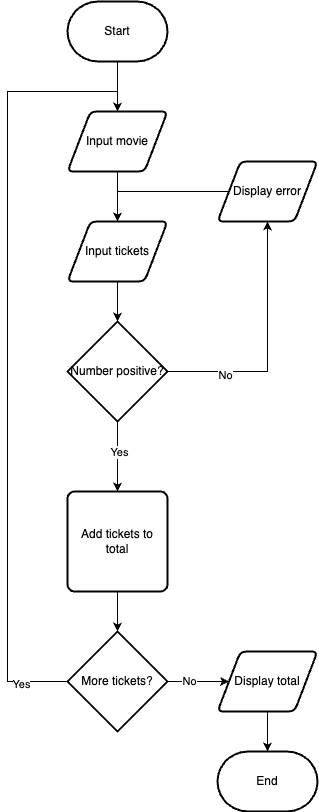

The diagram above was exported from draw.io. Its source (the exported page's mxGraphModel, read from the mxfile embedded in the PNG):
<mxGraphModel dx="1114" dy="999" grid="1" gridSize="10" guides="1" tooltips="1" connect="1" arrows="1" fold="1" page="1" pageScale="1" pageWidth="827" pageHeight="1169" math="0" shadow="0">
  <root>
    <mxCell id="WIyWlLk6GJQsqaUBKTNV-0" />
    <mxCell id="WIyWlLk6GJQsqaUBKTNV-1" parent="WIyWlLk6GJQsqaUBKTNV-0" />
    <mxCell id="ALEW7kmu08sUiyhfNBV2-4" style="edgeStyle=orthogonalEdgeStyle;rounded=0;orthogonalLoop=1;jettySize=auto;html=1;" parent="WIyWlLk6GJQsqaUBKTNV-1" source="ALEW7kmu08sUiyhfNBV2-0" target="ALEW7kmu08sUiyhfNBV2-3" edge="1">
      <mxGeometry relative="1" as="geometry" />
    </mxCell>
    <mxCell id="ALEW7kmu08sUiyhfNBV2-0" value="Start" style="strokeWidth=2;html=1;shape=mxgraph.flowchart.terminator;whiteSpace=wrap;" parent="WIyWlLk6GJQsqaUBKTNV-1" vertex="1">
      <mxGeometry x="180" y="90" width="100" height="60" as="geometry" />
    </mxCell>
    <mxCell id="ALEW7kmu08sUiyhfNBV2-7" style="edgeStyle=orthogonalEdgeStyle;rounded=0;orthogonalLoop=1;jettySize=auto;html=1;entryX=0.5;entryY=0;entryDx=0;entryDy=0;" parent="WIyWlLk6GJQsqaUBKTNV-1" source="ALEW7kmu08sUiyhfNBV2-3" target="ALEW7kmu08sUiyhfNBV2-5" edge="1">
      <mxGeometry relative="1" as="geometry" />
    </mxCell>
    <mxCell id="ALEW7kmu08sUiyhfNBV2-3" value="Input movie" style="shape=parallelogram;html=1;strokeWidth=2;perimeter=parallelogramPerimeter;whiteSpace=wrap;rounded=1;arcSize=12;size=0.23;" parent="WIyWlLk6GJQsqaUBKTNV-1" vertex="1">
      <mxGeometry x="180" y="200" width="100" height="60" as="geometry" />
    </mxCell>
    <mxCell id="ALEW7kmu08sUiyhfNBV2-5" value="Input tickets" style="shape=parallelogram;html=1;strokeWidth=2;perimeter=parallelogramPerimeter;whiteSpace=wrap;rounded=1;arcSize=12;size=0.23;" parent="WIyWlLk6GJQsqaUBKTNV-1" vertex="1">
      <mxGeometry x="180" y="310" width="100" height="60" as="geometry" />
    </mxCell>
    <mxCell id="ALEW7kmu08sUiyhfNBV2-17" style="edgeStyle=orthogonalEdgeStyle;rounded=0;orthogonalLoop=1;jettySize=auto;html=1;" parent="WIyWlLk6GJQsqaUBKTNV-1" source="ALEW7kmu08sUiyhfNBV2-6" target="ALEW7kmu08sUiyhfNBV2-13" edge="1">
      <mxGeometry relative="1" as="geometry" />
    </mxCell>
    <mxCell id="ALEW7kmu08sUiyhfNBV2-24" value="Yes" style="edgeLabel;html=1;align=center;verticalAlign=middle;resizable=0;points=[];" parent="ALEW7kmu08sUiyhfNBV2-17" vertex="1" connectable="0">
      <mxGeometry x="-0.15" y="1" relative="1" as="geometry">
        <mxPoint as="offset" />
      </mxGeometry>
    </mxCell>
    <mxCell id="ALEW7kmu08sUiyhfNBV2-22" style="edgeStyle=orthogonalEdgeStyle;rounded=0;orthogonalLoop=1;jettySize=auto;html=1;entryX=0.5;entryY=1;entryDx=0;entryDy=0;" parent="WIyWlLk6GJQsqaUBKTNV-1" source="ALEW7kmu08sUiyhfNBV2-6" target="ALEW7kmu08sUiyhfNBV2-11" edge="1">
      <mxGeometry relative="1" as="geometry" />
    </mxCell>
    <mxCell id="ALEW7kmu08sUiyhfNBV2-23" value="No" style="edgeLabel;html=1;align=center;verticalAlign=middle;resizable=0;points=[];" parent="ALEW7kmu08sUiyhfNBV2-22" vertex="1" connectable="0">
      <mxGeometry x="-0.5478" y="-3" relative="1" as="geometry">
        <mxPoint as="offset" />
      </mxGeometry>
    </mxCell>
    <mxCell id="ALEW7kmu08sUiyhfNBV2-6" value="Number positive?" style="strokeWidth=2;html=1;shape=mxgraph.flowchart.decision;whiteSpace=wrap;" parent="WIyWlLk6GJQsqaUBKTNV-1" vertex="1">
      <mxGeometry x="180" y="410" width="100" height="100" as="geometry" />
    </mxCell>
    <mxCell id="ALEW7kmu08sUiyhfNBV2-8" style="edgeStyle=orthogonalEdgeStyle;rounded=0;orthogonalLoop=1;jettySize=auto;html=1;entryX=0.5;entryY=0;entryDx=0;entryDy=0;entryPerimeter=0;" parent="WIyWlLk6GJQsqaUBKTNV-1" source="ALEW7kmu08sUiyhfNBV2-5" target="ALEW7kmu08sUiyhfNBV2-6" edge="1">
      <mxGeometry relative="1" as="geometry" />
    </mxCell>
    <mxCell id="ALEW7kmu08sUiyhfNBV2-21" style="edgeStyle=orthogonalEdgeStyle;rounded=0;orthogonalLoop=1;jettySize=auto;html=1;entryX=0.5;entryY=0;entryDx=0;entryDy=0;" parent="WIyWlLk6GJQsqaUBKTNV-1" source="ALEW7kmu08sUiyhfNBV2-11" target="ALEW7kmu08sUiyhfNBV2-5" edge="1">
      <mxGeometry relative="1" as="geometry" />
    </mxCell>
    <mxCell id="ALEW7kmu08sUiyhfNBV2-11" value="Display error" style="shape=parallelogram;html=1;strokeWidth=2;perimeter=parallelogramPerimeter;whiteSpace=wrap;rounded=1;arcSize=12;size=0.23;" parent="WIyWlLk6GJQsqaUBKTNV-1" vertex="1">
      <mxGeometry x="330" y="250" width="100" height="60" as="geometry" />
    </mxCell>
    <mxCell id="ALEW7kmu08sUiyhfNBV2-13" value="Add tickets to total" style="rounded=1;whiteSpace=wrap;html=1;absoluteArcSize=1;arcSize=14;strokeWidth=2;" parent="WIyWlLk6GJQsqaUBKTNV-1" vertex="1">
      <mxGeometry x="180" y="580" width="100" height="100" as="geometry" />
    </mxCell>
    <mxCell id="ALEW7kmu08sUiyhfNBV2-26" style="edgeStyle=orthogonalEdgeStyle;rounded=0;orthogonalLoop=1;jettySize=auto;html=1;entryX=0;entryY=0.5;entryDx=0;entryDy=0;" parent="WIyWlLk6GJQsqaUBKTNV-1" source="ALEW7kmu08sUiyhfNBV2-14" target="ALEW7kmu08sUiyhfNBV2-15" edge="1">
      <mxGeometry relative="1" as="geometry" />
    </mxCell>
    <mxCell id="ALEW7kmu08sUiyhfNBV2-27" value="No" style="edgeLabel;html=1;align=center;verticalAlign=middle;resizable=0;points=[];" parent="ALEW7kmu08sUiyhfNBV2-26" vertex="1" connectable="0">
      <mxGeometry x="-0.3308" y="1" relative="1" as="geometry">
        <mxPoint as="offset" />
      </mxGeometry>
    </mxCell>
    <mxCell id="ALEW7kmu08sUiyhfNBV2-29" style="edgeStyle=orthogonalEdgeStyle;rounded=0;orthogonalLoop=1;jettySize=auto;html=1;exitX=0;exitY=0.5;exitDx=0;exitDy=0;exitPerimeter=0;entryX=0.5;entryY=0;entryDx=0;entryDy=0;" parent="WIyWlLk6GJQsqaUBKTNV-1" source="ALEW7kmu08sUiyhfNBV2-14" target="ALEW7kmu08sUiyhfNBV2-3" edge="1">
      <mxGeometry relative="1" as="geometry">
        <Array as="points">
          <mxPoint x="120" y="770" />
          <mxPoint x="120" y="180" />
          <mxPoint x="230" y="180" />
        </Array>
      </mxGeometry>
    </mxCell>
    <mxCell id="ALEW7kmu08sUiyhfNBV2-31" value="Yes" style="edgeLabel;html=1;align=center;verticalAlign=middle;resizable=0;points=[];" parent="ALEW7kmu08sUiyhfNBV2-29" vertex="1" connectable="0">
      <mxGeometry x="-0.88" y="2" relative="1" as="geometry">
        <mxPoint as="offset" />
      </mxGeometry>
    </mxCell>
    <mxCell id="ALEW7kmu08sUiyhfNBV2-14" value="More tickets?" style="strokeWidth=2;html=1;shape=mxgraph.flowchart.decision;whiteSpace=wrap;" parent="WIyWlLk6GJQsqaUBKTNV-1" vertex="1">
      <mxGeometry x="180" y="720" width="100" height="100" as="geometry" />
    </mxCell>
    <mxCell id="ALEW7kmu08sUiyhfNBV2-15" value="Display total" style="shape=parallelogram;html=1;strokeWidth=2;perimeter=parallelogramPerimeter;whiteSpace=wrap;rounded=1;arcSize=12;size=0.23;" parent="WIyWlLk6GJQsqaUBKTNV-1" vertex="1">
      <mxGeometry x="330" y="740" width="100" height="60" as="geometry" />
    </mxCell>
    <mxCell id="ALEW7kmu08sUiyhfNBV2-16" value="End" style="strokeWidth=2;html=1;shape=mxgraph.flowchart.terminator;whiteSpace=wrap;" parent="WIyWlLk6GJQsqaUBKTNV-1" vertex="1">
      <mxGeometry x="330" y="840" width="100" height="60" as="geometry" />
    </mxCell>
    <mxCell id="ALEW7kmu08sUiyhfNBV2-25" style="edgeStyle=orthogonalEdgeStyle;rounded=0;orthogonalLoop=1;jettySize=auto;html=1;entryX=0.5;entryY=0;entryDx=0;entryDy=0;entryPerimeter=0;" parent="WIyWlLk6GJQsqaUBKTNV-1" source="ALEW7kmu08sUiyhfNBV2-13" target="ALEW7kmu08sUiyhfNBV2-14" edge="1">
      <mxGeometry relative="1" as="geometry" />
    </mxCell>
    <mxCell id="ALEW7kmu08sUiyhfNBV2-28" style="edgeStyle=orthogonalEdgeStyle;rounded=0;orthogonalLoop=1;jettySize=auto;html=1;entryX=0.5;entryY=0;entryDx=0;entryDy=0;entryPerimeter=0;" parent="WIyWlLk6GJQsqaUBKTNV-1" source="ALEW7kmu08sUiyhfNBV2-15" target="ALEW7kmu08sUiyhfNBV2-16" edge="1">
      <mxGeometry relative="1" as="geometry" />
    </mxCell>
  </root>
</mxGraphModel>